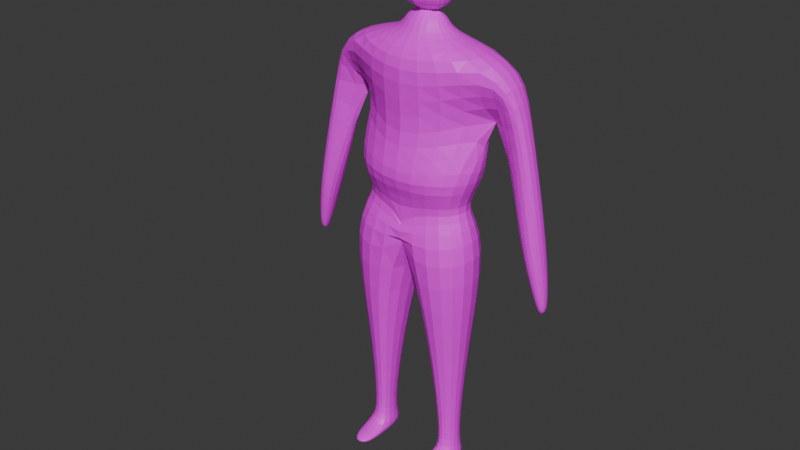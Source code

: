 # Source: spatna_postava.blend  (saved by Blender 5.0.119; exported with 4.5.12 LTS)
import bpy
from mathutils import Matrix  # noqa: F401  (used for matrix-valued properties, if any)

bpy.ops.wm.read_factory_settings(use_empty=True)
scene = bpy.context.scene
scene.name = 'Scene'

# ---- collections
col_telo = bpy.data.collections.new('telo'); scene.collection.children.link(col_telo)

# ---- images (referenced by path relative to the original .blend; pixels are not part of the script)
import os
ASSET_DIR = os.environ.get("B2B_ASSET_DIR", "")  # directory of the original .blend (textures are referenced by path, not embedded)
HERE = os.path.dirname(os.path.abspath(__file__))  # packed textures are extracted next to this script under _unpacked/

def load_image(name, relpath, width, height, colorspace="sRGB"):
    """Load a texture the original file referenced (path relative to the .blend, or extracted next to this script)."""
    p = next((c for c in (os.path.join(HERE, relpath), os.path.join(ASSET_DIR, relpath)) if relpath and os.path.exists(c)), "")
    if p:
        img = bpy.data.images.load(p, check_existing=True)
        img.name = name
    else:  # same state as the original file: an image datablock whose file is absent (Cycles renders it pink)
        img = bpy.data.images.new(name, width, height)
        img.source = "FILE"
        img.filepath = "//" + (relpath or name)
    img.colorspace_settings.name = colorspace
    return img
img_postava2 = load_image('postava2', 'Images/postava.png', 1024, 1024, 'sRGB')

# ---- materials (node trees are filled in below, after node groups)
mat_material = bpy.data.materials.new('Material')

# ---- material node trees
mat_material.use_nodes = True; mat_material.node_tree.nodes.clear()
_N = mat_material.node_tree.nodes; _L = mat_material.node_tree.links
n0 = _N.new('ShaderNodeBsdfPrincipled'); n0.name = 'Principled BSDF'; n0.location = (-200, 100)
n1 = _N.new('ShaderNodeOutputMaterial'); n1.name = 'Material Output'; n1.location = (200, 100)
n2 = _N.new('ShaderNodeTexImage'); n2.name = 'Image Texture'; n2.location = (-490, 80)
n2.image = img_postava2
_L.new(n0.outputs[0], n1.inputs[0])
_L.new(n2.outputs[0], n0.inputs[0])
n1.is_active_output = True

# ---- world
world_world = bpy.data.worlds.new('World'); scene.world = world_world
world_world.use_nodes = True; world_world.node_tree.nodes.clear()
_N = world_world.node_tree.nodes; _L = world_world.node_tree.links
n0 = _N.new('ShaderNodeOutputWorld'); n0.name = 'World Output'; n0.location = (200, 100)
n1 = _N.new('ShaderNodeBackground'); n1.name = 'Background'; n1.location = (-200, 100)
n1.inputs[0].default_value = (0.05088, 0.05088, 0.05088, 1.0)
_L.new(n1.outputs[0], n0.inputs[0])
n0.is_active_output = True
world_world.color = (0.05088, 0.05088, 0.05088)
world_world.sun_shadow_jitter_overblur = 0.0

# ---- meshes
me_cube_001 = bpy.data.meshes.new('Cube.001')
me_cube_001.from_pydata([(-6.502e-05, -0.7943, -0.003713), (5.591e-09, -0.7394, 1.898), (0.001256, 0.9869, -0.003716), (2.553e-05, 0.929, 1.898), (1.14, -0.6072, -0.003713), (1.468, -0.3301, 2.12), (1.14, 0.701, -0.003713), (1.468, 0.7384, 2.12), (0.0006279, -0.8085, -1.222), (0.0, 1.006, -1.222), (1.286, -0.6499, -0.9119), (1.286, 0.6416, -0.9119), (0.4088, -0.4203, -3.233), (0.4088, 0.4203, -3.233), (0.9806, -0.2686, -3.241), (0.9806, 0.2686, -3.241), (0.5011, -0.3166, -5.112), (0.5124, 0.3401, -5.112), (0.9559, -0.2401, -5.114), (0.9753, 0.2173, -5.114), (7.835e-06, -0.7394, 0.4444), (-0.0002431, 0.929, 0.4444), (1.263, 0.3317, 1.271), (2.375, 0.3477, -1.492), (1.86, -0.07784, 1.397), (1.86, 0.5365, 1.397), (2.375, 0.06056, -1.492), (2.159, 0.3477, -1.583), (2.256, -0.0532, -0.5894), (2.256, 0.4614, -0.5894), (1.896, 0.4614, -0.8054), (1.896, -0.0532, -0.8054), (2.159, 0.06056, -1.583), (2.378, 0.2777, -1.846), (2.378, 0.1306, -1.846), (2.267, 0.2777, -1.893), (2.267, 0.1306, -1.893), (0.5183, -0.281, -5.332), (0.5686, 0.3725, -5.332), (0.9524, -0.27, -5.334), (0.9592, 0.1778, -5.328), (0.5466, -0.8092, -5.198), (0.8897, -0.8048, -5.199), (0.5461, -0.8091, -5.311), (0.8892, -0.8047, -5.312), (0.8748, -0.1544, -4.875), (0.8859, 0.1415, -4.875), (0.5848, 0.2213, -4.874), (0.5782, -0.2077, -4.874), (3.723e-09, -0.2933, 2.273), (3.211e-09, 0.5179, 2.273), (0.4268, -0.03664, 2.249), (0.4547, 0.3315, 2.249), (-1.018e-08, -0.1138, 2.703), (0.4505, 0.4175, 2.962), (-3.856e-08, 0.5947, 2.837), (0.0, -0.2361, 2.828), (0.4544, -0.1499, 2.96), (-9.838e-09, 0.5988, 2.65), (0.4266, -0.1018, 2.67), (0.4266, 0.4216, 2.67), (0.0, -0.2009, 3.398), (-3.617e-08, 0.5947, 3.405), (0.5314, -0.1499, 3.397), (0.5274, 0.4175, 3.399), (-4.232e-08, -0.1409, 3.685), (-3.636e-08, 0.596, 3.855), (0.2786, -0.1134, 3.782), (0.2786, 0.4175, 3.837), (0.3733, -0.01213, 2.54), (1.413e-08, -0.1644, 2.553), (1.397e-08, 0.4516, 2.553), (0.3804, 0.3171, 2.54), (-3.652e-08, 0.5947, 3.502), (0.5122, 0.4175, 3.494), (0.5161, -0.1531, 3.486), (0.0, -0.2041, 3.488), (0.0002898, -0.275, -0.5235), (0.807, -0.2073, -0.4682), (0.807, 0.2992, -0.4682), (0.0003981, 0.4247, -0.5235)], [], [(8, 9, 13, 12), (21, 3, 7, 22), (23, 26, 34, 33), (22, 5, 1, 20), (78, 77, 8, 10), (7, 3, 50, 52), (80, 79, 11, 9), (79, 78, 10, 11), (46, 45, 18, 19), (10, 8, 12, 14), (9, 11, 15, 13), (11, 10, 14, 15), (19, 18, 39, 40), (48, 47, 17, 16), (45, 48, 16, 18), (47, 46, 19, 17), (4, 22, 20, 0), (6, 22, 4), (2, 21, 22, 6), (25, 24, 28, 29), (5, 22, 24), (7, 5, 24, 25), (22, 7, 25), (31, 30, 27, 32), (22, 30, 31), (22, 25, 29, 30), (24, 22, 31, 28), (30, 29, 23, 27), (28, 31, 32, 26), (29, 28, 26, 23), (35, 33, 34, 36), (26, 32, 36, 34), (32, 27, 35, 36), (27, 23, 33, 35), (38, 40, 39, 37), (16, 17, 38, 37), (37, 39, 44, 43), (17, 19, 40, 38), (42, 41, 43, 44), (18, 16, 41, 42), (39, 18, 42, 44), (16, 37, 43, 41), (13, 15, 46, 47), (14, 12, 48, 45), (12, 13, 47, 48), (15, 14, 45, 46), (5, 7, 52, 51), (1, 5, 51, 49), (59, 60, 54, 57), (56, 57, 63, 61), (53, 59, 57, 56), (60, 58, 55, 54), (74, 73, 66, 68), (54, 55, 62, 64), (57, 54, 64, 63), (68, 66, 65, 67), (75, 74, 68, 67), (76, 75, 67, 65), (51, 52, 72, 69), (52, 50, 71, 72), (49, 51, 69, 70), (60, 59, 53, 70, 69, 72, 71, 58), (61, 63, 75, 76), (63, 64, 74, 75), (64, 62, 73, 74), (6, 4, 78, 79), (2, 6, 79, 80), (4, 0, 77, 78), (65, 53, 56, 61, 76)])
_uv = me_cube_001.uv_layers.new(name='UVMap')
_uv.uv.foreach_set('vector', [0.08151, 0.1125, 0.1121, 0.1078, 0.09194, 0.09613, 0.09339, 0.09188, 0.2367, 0.2199, 0.2562, 0.3393, 0.166, 0.356, 0.1455, 0.3084, 0.1474, 0.3223, 0.1475, 0.3224, 0.1475, 0.3224, 0.1475, 0.3224, 0.1455, 0.3084, 0.1371, 0.3669, 0.03394, 0.3751, 0.01514, 0.2571, 0.08952, 0.1631, 0.04554, 0.1465, 0.08151, 0.1125, 0.09352, 0.1375, 0.166, 0.356, 0.2562, 0.3393, 0.2831, 0.402, 0.1916, 0.4191, 0.1609, 0.1283, 0.1258, 0.1621, 0.109, 0.1387, 0.1121, 0.1078, 0.1258, 0.1621, 0.08952, 0.1631, 0.09352, 0.1375, 0.109, 0.1387, 0.07647, 0.02659, 0.07647, 0.02333, 0.07444, 0.01239, 0.07554, 0.0198, 0.09352, 0.1375, 0.08151, 0.1125, 0.09339, 0.09188, 0.09402, 0.09346, 0.1121, 0.1078, 0.109, 0.1387, 0.09052, 0.09487, 0.09194, 0.09613, 0.109, 0.1387, 0.09352, 0.1375, 0.09402, 0.09346, 0.09052, 0.09487, 0.07554, 0.0198, 0.07444, 0.01239, 0.07155, 6.342e-05, 0.07446, 0.01557, 0.07798, 0.02692, 0.07705, 0.02838, 0.07688, 0.023, 0.07472, 0.01683, 0.07647, 0.02333, 0.07798, 0.02692, 0.07472, 0.01683, 0.07444, 0.01239, 0.07705, 0.02838, 0.07647, 0.02659, 0.07554, 0.0198, 0.07688, 0.023, 0.08375, 0.2118, 0.1455, 0.3084, 0.01514, 0.2571, 0.01535, 0.2053, 0.1508, 0.2089, 0.1455, 0.3084, 0.08375, 0.2118, 0.217, 0.1724, 0.2367, 0.2199, 0.1455, 0.3084, 0.1508, 0.2089, 0.1465, 0.3265, 0.146, 0.3293, 0.1478, 0.3224, 0.1471, 0.3223, 0.1371, 0.3669, 0.1455, 0.3084, 0.146, 0.3293, 0.166, 0.356, 0.1371, 0.3669, 0.146, 0.3293, 0.1465, 0.3265, 0.1455, 0.3084, 0.166, 0.356, 0.1465, 0.3265, 0.1474, 0.3224, 0.1474, 0.3222, 0.1474, 0.3223, 0.1475, 0.3224, 0.1455, 0.3084, 0.1474, 0.3222, 0.1474, 0.3224, 0.1455, 0.3084, 0.1465, 0.3265, 0.1471, 0.3223, 0.1474, 0.3222, 0.146, 0.3293, 0.1455, 0.3084, 0.1474, 0.3224, 0.1478, 0.3224, 0.1474, 0.3222, 0.1471, 0.3223, 0.1474, 0.3223, 0.1474, 0.3223, 0.1478, 0.3224, 0.1474, 0.3224, 0.1475, 0.3224, 0.1475, 0.3224, 0.1471, 0.3223, 0.1478, 0.3224, 0.1475, 0.3224, 0.1474, 0.3223, 0.1475, 0.3224, 0.1475, 0.3224, 0.1475, 0.3224, 0.1475, 0.3224, 0.1475, 0.3224, 0.1475, 0.3224, 0.1475, 0.3224, 0.1475, 0.3224, 0.1475, 0.3224, 0.1474, 0.3223, 0.1475, 0.3224, 0.1475, 0.3224, 0.1474, 0.3223, 0.1474, 0.3223, 0.1475, 0.3224, 0.1475, 0.3224, 0.07642, 0.01959, 0.07446, 0.01557, 0.07155, 6.342e-05, 0.0742, 0.0116, 0.07472, 0.01683, 0.07688, 0.023, 0.07642, 0.01959, 0.0742, 0.0116, 0.0742, 0.0116, 0.07155, 6.342e-05, 0.07504, 0.008557, 0.07485, 0.0108, 0.07688, 0.023, 0.07554, 0.0198, 0.07446, 0.01557, 0.07642, 0.01959, 0.07383, 0.009993, 0.07407, 0.01145, 0.07485, 0.0108, 0.07504, 0.008557, 0.07444, 0.01239, 0.07472, 0.01683, 0.07407, 0.01145, 0.07383, 0.009993, 0.07155, 6.342e-05, 0.07444, 0.01239, 0.07383, 0.009993, 0.07504, 0.008557, 0.07472, 0.01683, 0.0742, 0.0116, 0.07485, 0.0108, 0.07407, 0.01145, 0.09194, 0.09613, 0.09052, 0.09487, 0.07647, 0.02659, 0.07705, 0.02838, 0.09402, 0.09346, 0.09339, 0.09188, 0.07798, 0.02692, 0.07647, 0.02333, 0.09339, 0.09188, 0.09194, 0.09613, 0.07705, 0.02838, 0.07798, 0.02692, 0.09052, 0.09487, 0.09402, 0.09346, 0.07647, 0.02333, 0.07647, 0.02659, 0.1371, 0.3669, 0.166, 0.356, 0.1916, 0.4191, 0.1184, 0.4363, 0.03394, 0.3751, 0.1371, 0.3669, 0.1184, 0.4363, 0.03293, 0.4392, 0.1179, 0.5668, 0.2464, 0.5521, 0.2543, 0.6394, 0.1187, 0.6434, 0.01011, 0.6115, 0.1187, 0.6434, 0.1285, 0.7418, 0.02085, 0.7651, 6.342e-05, 0.5635, 0.1179, 0.5668, 0.1187, 0.6434, 0.01011, 0.6115, 0.2464, 0.5521, 0.3794, 0.5165, 0.4021, 0.5896, 0.2543, 0.6394, 0.2438, 0.7778, 0.3861, 0.8632, 0.2884, 0.9999, 0.2329, 0.8892, 0.2543, 0.6394, 0.4021, 0.5896, 0.4021, 0.7964, 0.2425, 0.757, 0.1187, 0.6434, 0.2543, 0.6394, 0.2425, 0.757, 0.1285, 0.7418, 0.2329, 0.8892, 0.2884, 0.9999, 0.03604, 0.8666, 0.1059, 0.8295, 0.125, 0.7542, 0.2438, 0.7778, 0.2329, 0.8892, 0.1059, 0.8295, 0.02393, 0.7972, 0.125, 0.7542, 0.1059, 0.8295, 0.03604, 0.8666, 0.1184, 0.4363, 0.1916, 0.4191, 0.2183, 0.5007, 0.1215, 0.5157, 0.1916, 0.4191, 0.2831, 0.402, 0.3268, 0.4658, 0.2183, 0.5007, 0.03293, 0.4392, 0.1184, 0.4363, 0.1215, 0.5157, 0.01522, 0.5102, 0.2464, 0.5521, 0.1179, 0.5668, 6.342e-05, 0.5635, 0.01522, 0.5102, 0.1215, 0.5157, 0.2183, 0.5007, 0.3268, 0.4658, 0.3794, 0.5165, 0.02085, 0.7651, 0.1285, 0.7418, 0.125, 0.7542, 0.02393, 0.7972, 0.1285, 0.7418, 0.2425, 0.757, 0.2438, 0.7778, 0.125, 0.7542, 0.2425, 0.757, 0.4021, 0.7964, 0.3861, 0.8632, 0.2438, 0.7778, 0.1508, 0.2089, 0.08375, 0.2118, 0.08952, 0.1631, 0.1258, 0.1621, 0.217, 0.1724, 0.1508, 0.2089, 0.1258, 0.1621, 0.1609, 0.1283, 0.08375, 0.2118, 0.01535, 0.2053, 0.04554, 0.1465, 0.08952, 0.1631, 0.03604, 0.8666, 6.342e-05, 0.5635, 0.01011, 0.6115, 0.02085, 0.7651, 0.02393, 0.7972])
me_cube_001.materials.append(mat_material)
me_cube_001.update()
arm_armature = bpy.data.armatures.new('Armature')  # bones are not reproduced

# ---- objects
ob_armature = bpy.data.objects.new('Armature', arm_armature)
ob_cube = bpy.data.objects.new('Cube', me_cube_001)

# ---- transforms, parenting, visibility, modifiers, constraints
ob_armature.location = (0.0, 0.0, -5.124)
ob_cube.parent = ob_armature
ob_cube.matrix_parent_inverse = Matrix(((1.0, -0.0, 0.0, -0.0), (-0.0, 1.0, -0.0, 0.0), (0.0, -0.0, 1.0, 5.124), (-0.0, 0.0, -0.0, 1.0)))
ob_cube.location = (0.0, 0.0, 0.0)
_vg = ob_cube.vertex_groups.new(name='kycel')
for _i, _w in zip([0, 2, 4, 6, 8, 9, 10, 11, 20, 21, 77, 78, 79, 80], [0.2791, 0.1967, 0.1503, 0.08905, 0.9077, 0.8787, 0.1217, 0.08105, 0.08699, 0.07165, 0.8584, 0.5705, 0.2072, 0.6864]): _vg.add([_i], _w, 'REPLACE')
_vg = ob_cube.vertex_groups.new(name='brich')
for _i, _w in zip([0, 1, 2, 3, 4, 6, 20, 21, 22, 49, 77, 78, 79, 80], [0.6241, 0.1421, 0.4425, 0.005537, 0.63, 0.5404, 0.6728, 0.1635, 0.02614, 0.03638, 0.0973, 0.1571, 0.1381, 0.1243]): _vg.add([_i], _w, 'REPLACE')
_vg = ob_cube.vertex_groups.new(name='hrud')
for _i, _w in zip([0, 1, 2, 3, 4, 5, 6, 20, 21, 49, 50, 51, 52, 53, 54, 55, 56, 57, 58, 59, 60, 69, 70, 71, 72, 80], [0.03989, 0.678, 0.2303, 0.2195, 0.001069, 0.0589, 0.04116, 0.152, 0.5208, 0.6501, 0.607, 0.6394, 0.2668, 0.1824, 0.0001646, 0.04603, 0.05839, 0.0336, 0.1161, 0.1437, 0.06813, 0.5824, 0.3137, 0.2065, 0.182, 0.05654]): _vg.add([_i], _w, 'REPLACE')
_vg = ob_cube.vertex_groups.new(name='krk')
for _i, _w in zip([1, 3, 20, 22, 24, 25, 49, 50, 51, 52, 53, 54, 55, 56, 57, 58, 59, 60, 61, 62, 63, 64, 69, 70, 71, 72, 73, 74, 75, 76], [0.0, 0.0, 0.0, 0.0, 0.0, 0.0, 0.0, 0.0, 0.0, 0.0, 1.0, 0.0, 0.0, 0.0, 0.0, 1.0, 0.0, 0.0, 0.0, 0.0, 0.0, 0.0, 1.0, 1.0, 1.0, 1.0, 0.0, 0.0, 0.0, 0.0]): _vg.add([_i], _w, 'REPLACE')
_vg = ob_cube.vertex_groups.new(name='hlava')
for _i, _w in zip([49, 50, 51, 52, 53, 54, 55, 56, 57, 58, 59, 60, 61, 62, 63, 64, 65, 66, 67, 68, 69, 70, 71, 72, 73, 74, 75, 76], [0.0, 0.0, 0.0, 0.0, 0.9999, 0.8673, 1.0, 0.9896, 0.9864, 0.9064, 0.8519, 0.9872, 1.0, 0.9178, 0.9389, 0.9398, 0.9892, 0.9817, 0.9854, 0.9863, 0.0, 0.0, 0.0, 0.0, 0.9582, 0.9706, 0.9682, 0.9594]): _vg.add([_i], _w, 'REPLACE')
_vg = ob_cube.vertex_groups.new(name='klicni.L')
for _i, _w in zip([1, 2, 3, 5, 6, 7, 9, 21, 22, 25, 49, 50, 51, 52, 53, 54, 55, 58, 60, 62, 64, 69, 70, 71, 72, 73, 79, 80], [0.0, 0.0, 0.0, 1.0, 0.0, 1.0, 0.0, 0.0, 0.0, 0.0, 0.0, 0.07785, 1.0, 1.0, 0.0, 0.0, 0.0, 0.0, 0.0, 0.0, 0.0, 1.0, 0.0, 0.0, 0.1071, 0.0, 0.0, 0.0]): _vg.add([_i], _w, 'REPLACE')
_vg = ob_cube.vertex_groups.new(name='Pazni.L')
for _i, _w in zip([0, 1, 2, 3, 4, 5, 6, 7, 8, 10, 20, 21, 22, 24, 25, 49, 50, 51, 52, 71, 72, 77, 78, 79, 80], [0.0, 0.0, 0.0, 0.0, 0.0, 0.0, 0.0, 0.07346, 0.0, 0.0, 0.0, 0.0, 0.8488, 0.9529, 0.9516, 0.0, 0.0, 0.0, 0.0, 0.0, 0.0, 0.0, 0.0, 0.0, 0.0]): _vg.add([_i], _w, 'REPLACE')
_vg = ob_cube.vertex_groups.new(name='Loketni.L')
for _i, _w in zip([23, 26, 27, 28, 29, 30, 31, 32, 33, 34, 35, 36], [0.9997, 0.9997, 0.9999, 0.9939, 0.9883, 0.9966, 0.9994, 1.0, 0.9999, 0.9999, 0.9999, 0.9999]): _vg.add([_i], _w, 'REPLACE')
_vg = ob_cube.vertex_groups.new(name='klicni.R')
for _i, _w in zip([2, 3, 21, 50, 52, 71], [0.05412, 0.5901, 0.1226, 0.1267, 0.01373, 0.02756]): _vg.add([_i], _w, 'REPLACE')
_vg = ob_cube.vertex_groups.new(name='Pazni.R')
_vg = ob_cube.vertex_groups.new(name='Loketni.R')
_vg = ob_cube.vertex_groups.new(name='Stehno.L')
for _i, _w in zip([2, 4, 6, 8, 9, 10, 11, 12, 13, 14, 15, 77, 78, 79, 80], [0.06078, 0.07213, 0.1405, 0.07862, 0.09706, 0.8636, 0.9066, 0.9874, 0.9828, 0.9899, 0.9933, 0.01201, 0.2327, 0.5969, 0.1105]): _vg.add([_i], _w, 'REPLACE')
_vg = ob_cube.vertex_groups.new(name='Lytko.L')
for _i, _w in zip([16, 17, 18, 19, 37, 38, 40, 45, 46, 47, 48], [0.06072, 0.872, 0.05421, 0.899, 0.01228, 0.5496, 0.5356, 0.9782, 0.9934, 0.9871, 0.973]): _vg.add([_i], _w, 'REPLACE')
_vg = ob_cube.vertex_groups.new(name='Stehno.R')
_vg = ob_cube.vertex_groups.new(name='Lytko.R')
_vg = ob_cube.vertex_groups.new(name='Chodidlo.L')
for _i, _w in zip([16, 17, 18, 19, 37, 38, 39, 40, 41, 42, 43, 44], [0.939, 0.1274, 0.9456, 0.1007, 0.9688, 0.4502, 0.9779, 0.4644, 0.997, 0.9975, 0.9982, 0.9982]): _vg.add([_i], _w, 'REPLACE')
_vg = ob_cube.vertex_groups.new(name='Chodidlo.R')
_m = ob_cube.modifiers.new('Mirror', 'MIRROR')
_m.use_clip = True
_m = ob_cube.modifiers.new('Subdivision', 'SUBSURF')
_m.levels = 3
_m = ob_cube.modifiers.new('Armature', 'ARMATURE')
_m.object = ob_armature

# ---- collection membership
scene.collection.objects.link(ob_armature)
col_telo.objects.link(ob_cube)

# ---- scene / render settings (as saved in the file)
scene.camera = ob_cube
scene.frame_start = 1; scene.frame_end = 250; scene.frame_set(160)
scene.render.engine = 'BLENDER_EEVEE_NEXT'
scene.render.bake_bias = 0.0
scene.render.bake_samples = 0
scene.cycles.sampling_pattern = 'TABULATED_SOBOL'
scene.eevee.use_volume_custom_range = False
bpy.context.view_layer.update()

# ---- added for rendering (the .blend has no active camera and no usable light): camera, sun
cam_auto = bpy.data.cameras.new('AutoCamera')
cam_auto.lens = 50.0
cam_auto.sensor_width = 36.0
cam_auto.clip_end = 1000.0
ob_auto_camera = bpy.data.objects.new('AutoCamera', cam_auto)
scene.collection.objects.link(ob_auto_camera)
ob_auto_camera.location = (10.0684, -12.5637, 7.2688)
ob_auto_camera.rotation_euler = (1.09748, -7.21219e-08, 0.694738)
scene.camera = ob_auto_camera
light_auto_sun = bpy.data.lights.new('AutoSun', 'SUN')
light_auto_sun.energy = 3.0
light_auto_sun.angle = 0.0523599
ob_auto_sun = bpy.data.objects.new('AutoSun', light_auto_sun)
scene.collection.objects.link(ob_auto_sun)
ob_auto_sun.rotation_euler = (0.872665, 0.174533, 0.523599)
bpy.context.view_layer.update()
